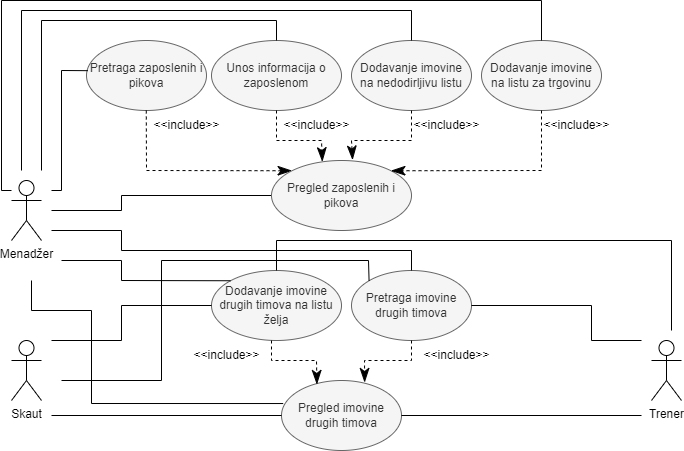

The diagram above was exported from draw.io. Its source (the exported page's mxGraphModel, read from the mxfile embedded in the PNG):
<mxGraphModel dx="1313" dy="1805" grid="1" gridSize="10" guides="1" tooltips="1" connect="1" arrows="1" fold="1" page="1" pageScale="1" pageWidth="850" pageHeight="1100" math="0" shadow="0">
  <root>
    <mxCell id="0" />
    <mxCell id="1" parent="0" />
    <mxCell id="_nzv_ymfhdk8k2EANZlA-3" value="Menadžer" style="shape=umlActor;verticalLabelPosition=bottom;verticalAlign=top;html=1;outlineConnect=0;" vertex="1" parent="1">
      <mxGeometry x="180" y="110" width="30" height="60" as="geometry" />
    </mxCell>
    <mxCell id="_nzv_ymfhdk8k2EANZlA-4" value="Trener" style="shape=umlActor;verticalLabelPosition=bottom;verticalAlign=top;html=1;outlineConnect=0;" vertex="1" parent="1">
      <mxGeometry x="820" y="270" width="30" height="60" as="geometry" />
    </mxCell>
    <mxCell id="_nzv_ymfhdk8k2EANZlA-5" value="Skaut" style="shape=umlActor;verticalLabelPosition=bottom;verticalAlign=top;html=1;outlineConnect=0;" vertex="1" parent="1">
      <mxGeometry x="180" y="270" width="30" height="60" as="geometry" />
    </mxCell>
    <mxCell id="_nzv_ymfhdk8k2EANZlA-14" value="Dodavanje imovine na nedodirljivu listu" style="ellipse;whiteSpace=wrap;html=1;fillColor=#f5f5f5;strokeColor=#666666;fontColor=#333333;" vertex="1" parent="1">
      <mxGeometry x="520" y="-30" width="120" height="70" as="geometry" />
    </mxCell>
    <mxCell id="_nzv_ymfhdk8k2EANZlA-31" value="Pretraga imovine drugih timova" style="ellipse;whiteSpace=wrap;html=1;fillColor=#f5f5f5;strokeColor=#666666;fontColor=#333333;" vertex="1" parent="1">
      <mxGeometry x="520" y="200" width="120" height="70" as="geometry" />
    </mxCell>
    <mxCell id="_nzv_ymfhdk8k2EANZlA-32" value="Dodavanje imovine drugih timova na listu želja" style="ellipse;whiteSpace=wrap;html=1;fillColor=#f5f5f5;strokeColor=#666666;fontColor=#333333;" vertex="1" parent="1">
      <mxGeometry x="380" y="200" width="130" height="70" as="geometry" />
    </mxCell>
    <mxCell id="_nzv_ymfhdk8k2EANZlA-33" value="Pretraga zaposlenih i pikova" style="ellipse;whiteSpace=wrap;html=1;fillColor=#f5f5f5;strokeColor=#666666;fontColor=#333333;" vertex="1" parent="1">
      <mxGeometry x="255" y="-30" width="120" height="70" as="geometry" />
    </mxCell>
    <mxCell id="_nzv_ymfhdk8k2EANZlA-34" value="Unos informacija o zaposlenom" style="ellipse;whiteSpace=wrap;html=1;fillColor=#f5f5f5;strokeColor=#666666;fontColor=#333333;" vertex="1" parent="1">
      <mxGeometry x="380" y="-30" width="130" height="70" as="geometry" />
    </mxCell>
    <mxCell id="_nzv_ymfhdk8k2EANZlA-36" value="" style="endArrow=none;html=1;rounded=0;entryX=0.011;entryY=0.431;entryDx=0;entryDy=0;entryPerimeter=0;" edge="1" parent="1" target="_nzv_ymfhdk8k2EANZlA-33">
      <mxGeometry width="50" height="50" relative="1" as="geometry">
        <mxPoint x="220" y="120" as="sourcePoint" />
        <mxPoint x="470" y="100" as="targetPoint" />
        <Array as="points">
          <mxPoint x="230" y="120" />
          <mxPoint x="230" />
        </Array>
      </mxGeometry>
    </mxCell>
    <mxCell id="_nzv_ymfhdk8k2EANZlA-45" value="" style="endArrow=none;html=1;rounded=0;exitX=0;exitY=0.5;exitDx=0;exitDy=0;" edge="1" parent="1" source="_nzv_ymfhdk8k2EANZlA-53">
      <mxGeometry width="50" height="50" relative="1" as="geometry">
        <mxPoint x="510" y="330" as="sourcePoint" />
        <mxPoint x="220" y="140" as="targetPoint" />
        <Array as="points">
          <mxPoint x="290" y="125" />
          <mxPoint x="290" y="140" />
        </Array>
      </mxGeometry>
    </mxCell>
    <mxCell id="_nzv_ymfhdk8k2EANZlA-47" value="&amp;lt;&amp;lt;include&amp;gt;&amp;gt;" style="text;html=1;align=center;verticalAlign=middle;resizable=0;points=[];autosize=1;strokeColor=none;fillColor=none;" vertex="1" parent="1">
      <mxGeometry x="440" y="40" width="90" height="30" as="geometry" />
    </mxCell>
    <mxCell id="_nzv_ymfhdk8k2EANZlA-48" value="&amp;lt;&amp;lt;include&amp;gt;&amp;gt;" style="text;html=1;align=center;verticalAlign=middle;resizable=0;points=[];autosize=1;strokeColor=none;fillColor=none;" vertex="1" parent="1">
      <mxGeometry x="570" y="40" width="90" height="30" as="geometry" />
    </mxCell>
    <mxCell id="_nzv_ymfhdk8k2EANZlA-49" value="" style="endArrow=classicThin;dashed=1;endFill=1;endSize=12;html=1;rounded=0;entryX=0;entryY=0;entryDx=0;entryDy=0;exitX=0.5;exitY=1;exitDx=0;exitDy=0;" edge="1" parent="1" target="_nzv_ymfhdk8k2EANZlA-53">
      <mxGeometry width="160" relative="1" as="geometry">
        <mxPoint x="314.77" y="40" as="sourcePoint" />
        <mxPoint x="314.77" y="70" as="targetPoint" />
        <Array as="points">
          <mxPoint x="315" y="100" />
        </Array>
      </mxGeometry>
    </mxCell>
    <mxCell id="_nzv_ymfhdk8k2EANZlA-50" value="" style="endArrow=classicThin;dashed=1;endFill=1;endSize=12;html=1;rounded=0;entryX=0.579;entryY=-0.007;entryDx=0;entryDy=0;exitX=1;exitY=0;exitDx=0;exitDy=0;entryPerimeter=0;" edge="1" parent="1" target="_nzv_ymfhdk8k2EANZlA-53">
      <mxGeometry width="160" relative="1" as="geometry">
        <mxPoint x="580" y="40" as="sourcePoint" />
        <mxPoint x="580" y="70" as="targetPoint" />
        <Array as="points">
          <mxPoint x="580" y="70" />
          <mxPoint x="520" y="70" />
        </Array>
      </mxGeometry>
    </mxCell>
    <mxCell id="_nzv_ymfhdk8k2EANZlA-51" value="" style="endArrow=classicThin;dashed=1;endFill=1;endSize=12;html=1;rounded=0;entryX=0.363;entryY=0.017;entryDx=0;entryDy=0;exitX=0.5;exitY=1;exitDx=0;exitDy=0;entryPerimeter=0;" edge="1" parent="1" source="_nzv_ymfhdk8k2EANZlA-34" target="_nzv_ymfhdk8k2EANZlA-53">
      <mxGeometry width="160" relative="1" as="geometry">
        <mxPoint x="550" y="270" as="sourcePoint" />
        <mxPoint x="550" y="300" as="targetPoint" />
        <Array as="points">
          <mxPoint x="445" y="70" />
          <mxPoint x="490" y="70" />
        </Array>
      </mxGeometry>
    </mxCell>
    <mxCell id="_nzv_ymfhdk8k2EANZlA-52" value="&amp;lt;&amp;lt;include&amp;gt;&amp;gt;" style="text;html=1;align=center;verticalAlign=middle;resizable=0;points=[];autosize=1;strokeColor=none;fillColor=none;" vertex="1" parent="1">
      <mxGeometry x="310" y="40" width="90" height="30" as="geometry" />
    </mxCell>
    <mxCell id="_nzv_ymfhdk8k2EANZlA-53" value="Pregled zaposlenih i pikova" style="ellipse;whiteSpace=wrap;html=1;fillColor=#f5f5f5;strokeColor=#666666;fontColor=#333333;" vertex="1" parent="1">
      <mxGeometry x="440" y="90" width="140" height="70" as="geometry" />
    </mxCell>
    <mxCell id="_nzv_ymfhdk8k2EANZlA-54" value="" style="endArrow=none;html=1;rounded=0;entryX=0.5;entryY=0;entryDx=0;entryDy=0;" edge="1" parent="1" target="_nzv_ymfhdk8k2EANZlA-34">
      <mxGeometry width="50" height="50" relative="1" as="geometry">
        <mxPoint x="210" y="100" as="sourcePoint" />
        <mxPoint x="400" y="40" as="targetPoint" />
        <Array as="points">
          <mxPoint x="210" y="-50" />
          <mxPoint x="445" y="-50" />
        </Array>
      </mxGeometry>
    </mxCell>
    <mxCell id="_nzv_ymfhdk8k2EANZlA-55" value="" style="endArrow=none;html=1;rounded=0;entryX=0.5;entryY=0;entryDx=0;entryDy=0;" edge="1" parent="1" target="_nzv_ymfhdk8k2EANZlA-14">
      <mxGeometry width="50" height="50" relative="1" as="geometry">
        <mxPoint x="190" y="100" as="sourcePoint" />
        <mxPoint x="410" y="40" as="targetPoint" />
        <Array as="points">
          <mxPoint x="190" y="-60" />
          <mxPoint x="580" y="-60" />
        </Array>
      </mxGeometry>
    </mxCell>
    <mxCell id="_nzv_ymfhdk8k2EANZlA-59" value="Dodavanje imovine na listu za trgovinu" style="ellipse;whiteSpace=wrap;html=1;fillColor=#f5f5f5;strokeColor=#666666;fontColor=#333333;" vertex="1" parent="1">
      <mxGeometry x="650" y="-30" width="120" height="70" as="geometry" />
    </mxCell>
    <mxCell id="_nzv_ymfhdk8k2EANZlA-60" value="Pregled imovine drugih timova" style="ellipse;whiteSpace=wrap;html=1;fillColor=#f5f5f5;strokeColor=#666666;fontColor=#333333;" vertex="1" parent="1">
      <mxGeometry x="450" y="310" width="120" height="70" as="geometry" />
    </mxCell>
    <mxCell id="_nzv_ymfhdk8k2EANZlA-61" value="" style="endArrow=none;html=1;rounded=0;entryX=0.5;entryY=0;entryDx=0;entryDy=0;" edge="1" parent="1" target="_nzv_ymfhdk8k2EANZlA-59">
      <mxGeometry width="50" height="50" relative="1" as="geometry">
        <mxPoint x="180" y="120" as="sourcePoint" />
        <mxPoint x="560" y="-45" as="targetPoint" />
        <Array as="points">
          <mxPoint x="170" y="120" />
          <mxPoint x="170" y="-70" />
          <mxPoint x="710" y="-70" />
        </Array>
      </mxGeometry>
    </mxCell>
    <mxCell id="_nzv_ymfhdk8k2EANZlA-63" value="" style="endArrow=classicThin;dashed=1;endFill=1;endSize=12;html=1;rounded=0;entryX=1;entryY=0;entryDx=0;entryDy=0;exitX=1;exitY=0;exitDx=0;exitDy=0;" edge="1" parent="1" target="_nzv_ymfhdk8k2EANZlA-53">
      <mxGeometry width="160" relative="1" as="geometry">
        <mxPoint x="710" y="40" as="sourcePoint" />
        <mxPoint x="690" y="100" as="targetPoint" />
        <Array as="points">
          <mxPoint x="710" y="100" />
        </Array>
      </mxGeometry>
    </mxCell>
    <mxCell id="_nzv_ymfhdk8k2EANZlA-64" value="&amp;lt;&amp;lt;include&amp;gt;&amp;gt;" style="text;html=1;align=center;verticalAlign=middle;resizable=0;points=[];autosize=1;strokeColor=none;fillColor=none;" vertex="1" parent="1">
      <mxGeometry x="700" y="40" width="90" height="30" as="geometry" />
    </mxCell>
    <mxCell id="_nzv_ymfhdk8k2EANZlA-65" value="" style="endArrow=none;html=1;rounded=0;entryX=0.5;entryY=0;entryDx=0;entryDy=0;" edge="1" parent="1" target="_nzv_ymfhdk8k2EANZlA-31">
      <mxGeometry width="50" height="50" relative="1" as="geometry">
        <mxPoint x="220" y="160" as="sourcePoint" />
        <mxPoint x="580" y="190" as="targetPoint" />
        <Array as="points">
          <mxPoint x="290" y="160" />
          <mxPoint x="290" y="180" />
          <mxPoint x="580" y="180" />
        </Array>
      </mxGeometry>
    </mxCell>
    <mxCell id="_nzv_ymfhdk8k2EANZlA-67" value="" style="endArrow=none;html=1;rounded=0;exitX=0;exitY=0;exitDx=0;exitDy=0;" edge="1" parent="1" source="_nzv_ymfhdk8k2EANZlA-32">
      <mxGeometry width="50" height="50" relative="1" as="geometry">
        <mxPoint x="480" y="230" as="sourcePoint" />
        <mxPoint x="230" y="190" as="targetPoint" />
        <Array as="points">
          <mxPoint x="290" y="210" />
          <mxPoint x="290" y="190" />
        </Array>
      </mxGeometry>
    </mxCell>
    <mxCell id="_nzv_ymfhdk8k2EANZlA-68" value="" style="endArrow=none;html=1;rounded=0;entryX=0;entryY=0.5;entryDx=0;entryDy=0;" edge="1" parent="1" target="_nzv_ymfhdk8k2EANZlA-32">
      <mxGeometry width="50" height="50" relative="1" as="geometry">
        <mxPoint x="220" y="270" as="sourcePoint" />
        <mxPoint x="380" y="230" as="targetPoint" />
        <Array as="points">
          <mxPoint x="290" y="270" />
          <mxPoint x="290" y="235" />
        </Array>
      </mxGeometry>
    </mxCell>
    <mxCell id="_nzv_ymfhdk8k2EANZlA-69" value="" style="endArrow=none;html=1;rounded=0;exitX=1;exitY=0.5;exitDx=0;exitDy=0;" edge="1" parent="1" source="_nzv_ymfhdk8k2EANZlA-31">
      <mxGeometry width="50" height="50" relative="1" as="geometry">
        <mxPoint x="480" y="340" as="sourcePoint" />
        <mxPoint x="810" y="270" as="targetPoint" />
        <Array as="points">
          <mxPoint x="760" y="235" />
          <mxPoint x="760" y="270" />
        </Array>
      </mxGeometry>
    </mxCell>
    <mxCell id="_nzv_ymfhdk8k2EANZlA-70" value="" style="endArrow=none;html=1;rounded=0;exitX=0;exitY=0.5;exitDx=0;exitDy=0;" edge="1" parent="1" source="_nzv_ymfhdk8k2EANZlA-60">
      <mxGeometry width="50" height="50" relative="1" as="geometry">
        <mxPoint x="480" y="330" as="sourcePoint" />
        <mxPoint x="220" y="345" as="targetPoint" />
      </mxGeometry>
    </mxCell>
    <mxCell id="_nzv_ymfhdk8k2EANZlA-71" value="" style="endArrow=none;html=1;rounded=0;exitX=1;exitY=0.5;exitDx=0;exitDy=0;" edge="1" parent="1" source="_nzv_ymfhdk8k2EANZlA-60">
      <mxGeometry width="50" height="50" relative="1" as="geometry">
        <mxPoint x="520" y="330" as="sourcePoint" />
        <mxPoint x="810" y="345" as="targetPoint" />
      </mxGeometry>
    </mxCell>
    <mxCell id="_nzv_ymfhdk8k2EANZlA-72" value="" style="endArrow=classicThin;dashed=1;endFill=1;endSize=12;html=1;rounded=0;entryX=0.295;entryY=0.056;entryDx=0;entryDy=0;exitX=0.5;exitY=1;exitDx=0;exitDy=0;entryPerimeter=0;" edge="1" parent="1" target="_nzv_ymfhdk8k2EANZlA-60">
      <mxGeometry width="160" relative="1" as="geometry">
        <mxPoint x="440" y="270" as="sourcePoint" />
        <mxPoint x="486" y="321" as="targetPoint" />
        <Array as="points">
          <mxPoint x="440" y="290" />
          <mxPoint x="485" y="290" />
        </Array>
      </mxGeometry>
    </mxCell>
    <mxCell id="_nzv_ymfhdk8k2EANZlA-73" value="" style="endArrow=classicThin;dashed=1;endFill=1;endSize=12;html=1;rounded=0;entryX=0.693;entryY=0.028;entryDx=0;entryDy=0;exitX=0.5;exitY=1;exitDx=0;exitDy=0;entryPerimeter=0;" edge="1" parent="1" target="_nzv_ymfhdk8k2EANZlA-60">
      <mxGeometry width="160" relative="1" as="geometry">
        <mxPoint x="580" y="270" as="sourcePoint" />
        <mxPoint x="625" y="314" as="targetPoint" />
        <Array as="points">
          <mxPoint x="580" y="290" />
          <mxPoint x="533" y="290" />
        </Array>
      </mxGeometry>
    </mxCell>
    <mxCell id="_nzv_ymfhdk8k2EANZlA-74" value="&amp;lt;&amp;lt;include&amp;gt;&amp;gt;" style="text;html=1;align=center;verticalAlign=middle;resizable=0;points=[];autosize=1;strokeColor=none;fillColor=none;" vertex="1" parent="1">
      <mxGeometry x="350" y="270" width="90" height="30" as="geometry" />
    </mxCell>
    <mxCell id="_nzv_ymfhdk8k2EANZlA-75" value="&amp;lt;&amp;lt;include&amp;gt;&amp;gt;" style="text;html=1;align=center;verticalAlign=middle;resizable=0;points=[];autosize=1;strokeColor=none;fillColor=none;" vertex="1" parent="1">
      <mxGeometry x="580" y="270" width="90" height="30" as="geometry" />
    </mxCell>
    <mxCell id="_nzv_ymfhdk8k2EANZlA-76" value="" style="endArrow=none;html=1;rounded=0;entryX=0.014;entryY=0.329;entryDx=0;entryDy=0;entryPerimeter=0;" edge="1" parent="1" target="_nzv_ymfhdk8k2EANZlA-60">
      <mxGeometry width="50" height="50" relative="1" as="geometry">
        <mxPoint x="200" y="210" as="sourcePoint" />
        <mxPoint x="430" y="240" as="targetPoint" />
        <Array as="points">
          <mxPoint x="200" y="240" />
          <mxPoint x="260" y="240" />
          <mxPoint x="260" y="333" />
        </Array>
      </mxGeometry>
    </mxCell>
    <mxCell id="_nzv_ymfhdk8k2EANZlA-77" value="" style="endArrow=none;html=1;rounded=0;exitX=0.5;exitY=0;exitDx=0;exitDy=0;" edge="1" parent="1" source="_nzv_ymfhdk8k2EANZlA-32">
      <mxGeometry width="50" height="50" relative="1" as="geometry">
        <mxPoint x="580" y="270" as="sourcePoint" />
        <mxPoint x="840" y="260" as="targetPoint" />
        <Array as="points">
          <mxPoint x="445" y="170" />
          <mxPoint x="840" y="170" />
        </Array>
      </mxGeometry>
    </mxCell>
    <mxCell id="_nzv_ymfhdk8k2EANZlA-78" value="" style="endArrow=none;html=1;rounded=0;entryX=0;entryY=0;entryDx=0;entryDy=0;" edge="1" parent="1" target="_nzv_ymfhdk8k2EANZlA-31">
      <mxGeometry width="50" height="50" relative="1" as="geometry">
        <mxPoint x="230" y="310" as="sourcePoint" />
        <mxPoint x="580" y="210" as="targetPoint" />
        <Array as="points">
          <mxPoint x="330" y="310" />
          <mxPoint x="330" y="190" />
          <mxPoint x="537" y="190" />
        </Array>
      </mxGeometry>
    </mxCell>
  </root>
</mxGraphModel>